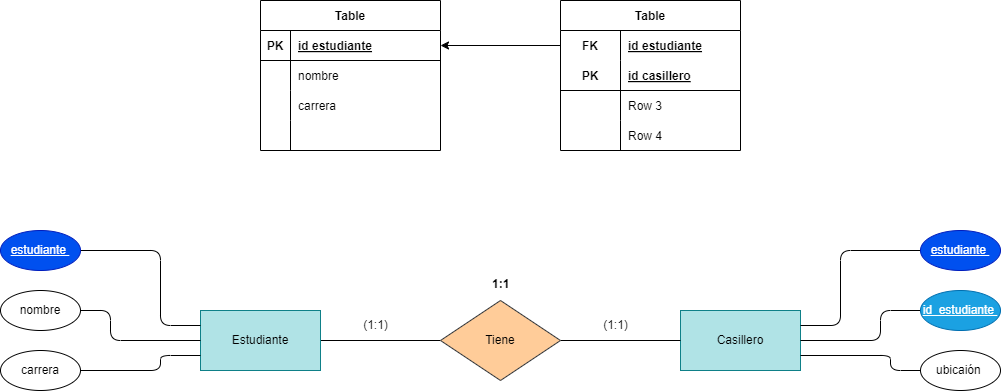

The diagram above was exported from draw.io. Its source (the exported page's mxGraphModel, read from the mxfile embedded in the PNG):
<mxGraphModel dx="1130" dy="779" grid="1" gridSize="10" guides="1" tooltips="1" connect="1" arrows="1" fold="1" page="1" pageScale="1" pageWidth="850" pageHeight="1100" math="0" shadow="0">
  <root>
    <mxCell id="0" />
    <mxCell id="1" parent="0" />
    <mxCell id="34" value="Table" style="shape=table;startSize=30;container=1;collapsible=1;childLayout=tableLayout;fixedRows=1;rowLines=0;fontStyle=1;align=center;resizeLast=1;" vertex="1" parent="1">
      <mxGeometry x="260" y="40" width="180" height="150" as="geometry" />
    </mxCell>
    <mxCell id="35" value="" style="shape=tableRow;horizontal=0;startSize=0;swimlaneHead=0;swimlaneBody=0;fillColor=none;collapsible=0;dropTarget=0;points=[[0,0.5],[1,0.5]];portConstraint=eastwest;top=0;left=0;right=0;bottom=1;" vertex="1" parent="34">
      <mxGeometry y="30" width="180" height="30" as="geometry" />
    </mxCell>
    <mxCell id="36" value="PK" style="shape=partialRectangle;connectable=0;fillColor=none;top=0;left=0;bottom=0;right=0;fontStyle=1;overflow=hidden;" vertex="1" parent="35">
      <mxGeometry width="30" height="30" as="geometry">
        <mxRectangle width="30" height="30" as="alternateBounds" />
      </mxGeometry>
    </mxCell>
    <mxCell id="37" value="id estudiante" style="shape=partialRectangle;connectable=0;fillColor=none;top=0;left=0;bottom=0;right=0;align=left;spacingLeft=6;fontStyle=5;overflow=hidden;" vertex="1" parent="35">
      <mxGeometry x="30" width="150" height="30" as="geometry">
        <mxRectangle width="150" height="30" as="alternateBounds" />
      </mxGeometry>
    </mxCell>
    <mxCell id="38" value="" style="shape=tableRow;horizontal=0;startSize=0;swimlaneHead=0;swimlaneBody=0;fillColor=none;collapsible=0;dropTarget=0;points=[[0,0.5],[1,0.5]];portConstraint=eastwest;top=0;left=0;right=0;bottom=0;" vertex="1" parent="34">
      <mxGeometry y="60" width="180" height="30" as="geometry" />
    </mxCell>
    <mxCell id="39" value="" style="shape=partialRectangle;connectable=0;fillColor=none;top=0;left=0;bottom=0;right=0;editable=1;overflow=hidden;" vertex="1" parent="38">
      <mxGeometry width="30" height="30" as="geometry">
        <mxRectangle width="30" height="30" as="alternateBounds" />
      </mxGeometry>
    </mxCell>
    <mxCell id="40" value="nombre" style="shape=partialRectangle;connectable=0;fillColor=none;top=0;left=0;bottom=0;right=0;align=left;spacingLeft=6;overflow=hidden;" vertex="1" parent="38">
      <mxGeometry x="30" width="150" height="30" as="geometry">
        <mxRectangle width="150" height="30" as="alternateBounds" />
      </mxGeometry>
    </mxCell>
    <mxCell id="41" value="" style="shape=tableRow;horizontal=0;startSize=0;swimlaneHead=0;swimlaneBody=0;fillColor=none;collapsible=0;dropTarget=0;points=[[0,0.5],[1,0.5]];portConstraint=eastwest;top=0;left=0;right=0;bottom=0;" vertex="1" parent="34">
      <mxGeometry y="90" width="180" height="30" as="geometry" />
    </mxCell>
    <mxCell id="42" value="" style="shape=partialRectangle;connectable=0;fillColor=none;top=0;left=0;bottom=0;right=0;editable=1;overflow=hidden;" vertex="1" parent="41">
      <mxGeometry width="30" height="30" as="geometry">
        <mxRectangle width="30" height="30" as="alternateBounds" />
      </mxGeometry>
    </mxCell>
    <mxCell id="43" value="carrera" style="shape=partialRectangle;connectable=0;fillColor=none;top=0;left=0;bottom=0;right=0;align=left;spacingLeft=6;overflow=hidden;" vertex="1" parent="41">
      <mxGeometry x="30" width="150" height="30" as="geometry">
        <mxRectangle width="150" height="30" as="alternateBounds" />
      </mxGeometry>
    </mxCell>
    <mxCell id="44" value="" style="shape=tableRow;horizontal=0;startSize=0;swimlaneHead=0;swimlaneBody=0;fillColor=none;collapsible=0;dropTarget=0;points=[[0,0.5],[1,0.5]];portConstraint=eastwest;top=0;left=0;right=0;bottom=0;" vertex="1" parent="34">
      <mxGeometry y="120" width="180" height="30" as="geometry" />
    </mxCell>
    <mxCell id="45" value="" style="shape=partialRectangle;connectable=0;fillColor=none;top=0;left=0;bottom=0;right=0;editable=1;overflow=hidden;" vertex="1" parent="44">
      <mxGeometry width="30" height="30" as="geometry">
        <mxRectangle width="30" height="30" as="alternateBounds" />
      </mxGeometry>
    </mxCell>
    <mxCell id="46" value="" style="shape=partialRectangle;connectable=0;fillColor=none;top=0;left=0;bottom=0;right=0;align=left;spacingLeft=6;overflow=hidden;" vertex="1" parent="44">
      <mxGeometry x="30" width="150" height="30" as="geometry">
        <mxRectangle width="150" height="30" as="alternateBounds" />
      </mxGeometry>
    </mxCell>
    <mxCell id="47" value="Table" style="shape=table;startSize=30;container=1;collapsible=1;childLayout=tableLayout;fixedRows=1;rowLines=0;fontStyle=1;align=center;resizeLast=1;" vertex="1" parent="1">
      <mxGeometry x="560" y="40" width="180" height="150" as="geometry" />
    </mxCell>
    <mxCell id="48" value="" style="shape=tableRow;horizontal=0;startSize=0;swimlaneHead=0;swimlaneBody=0;fillColor=none;collapsible=0;dropTarget=0;points=[[0,0.5],[1,0.5]];portConstraint=eastwest;top=0;left=0;right=0;bottom=0;" vertex="1" parent="47">
      <mxGeometry y="30" width="180" height="30" as="geometry" />
    </mxCell>
    <mxCell id="49" value="FK" style="shape=partialRectangle;connectable=0;fillColor=none;top=0;left=0;bottom=0;right=0;fontStyle=1;overflow=hidden;" vertex="1" parent="48">
      <mxGeometry width="60" height="30" as="geometry">
        <mxRectangle width="60" height="30" as="alternateBounds" />
      </mxGeometry>
    </mxCell>
    <mxCell id="50" value="id estudiante" style="shape=partialRectangle;connectable=0;fillColor=none;top=0;left=0;bottom=0;right=0;align=left;spacingLeft=6;fontStyle=5;overflow=hidden;" vertex="1" parent="48">
      <mxGeometry x="60" width="120" height="30" as="geometry">
        <mxRectangle width="120" height="30" as="alternateBounds" />
      </mxGeometry>
    </mxCell>
    <mxCell id="51" value="" style="shape=tableRow;horizontal=0;startSize=0;swimlaneHead=0;swimlaneBody=0;fillColor=none;collapsible=0;dropTarget=0;points=[[0,0.5],[1,0.5]];portConstraint=eastwest;top=0;left=0;right=0;bottom=1;" vertex="1" parent="47">
      <mxGeometry y="60" width="180" height="30" as="geometry" />
    </mxCell>
    <mxCell id="52" value="PK" style="shape=partialRectangle;connectable=0;fillColor=none;top=0;left=0;bottom=0;right=0;fontStyle=1;overflow=hidden;" vertex="1" parent="51">
      <mxGeometry width="60" height="30" as="geometry">
        <mxRectangle width="60" height="30" as="alternateBounds" />
      </mxGeometry>
    </mxCell>
    <mxCell id="53" value="id casillero" style="shape=partialRectangle;connectable=0;fillColor=none;top=0;left=0;bottom=0;right=0;align=left;spacingLeft=6;fontStyle=5;overflow=hidden;" vertex="1" parent="51">
      <mxGeometry x="60" width="120" height="30" as="geometry">
        <mxRectangle width="120" height="30" as="alternateBounds" />
      </mxGeometry>
    </mxCell>
    <mxCell id="54" value="" style="shape=tableRow;horizontal=0;startSize=0;swimlaneHead=0;swimlaneBody=0;fillColor=none;collapsible=0;dropTarget=0;points=[[0,0.5],[1,0.5]];portConstraint=eastwest;top=0;left=0;right=0;bottom=0;" vertex="1" parent="47">
      <mxGeometry y="90" width="180" height="30" as="geometry" />
    </mxCell>
    <mxCell id="55" value="" style="shape=partialRectangle;connectable=0;fillColor=none;top=0;left=0;bottom=0;right=0;editable=1;overflow=hidden;" vertex="1" parent="54">
      <mxGeometry width="60" height="30" as="geometry">
        <mxRectangle width="60" height="30" as="alternateBounds" />
      </mxGeometry>
    </mxCell>
    <mxCell id="56" value="Row 3" style="shape=partialRectangle;connectable=0;fillColor=none;top=0;left=0;bottom=0;right=0;align=left;spacingLeft=6;overflow=hidden;" vertex="1" parent="54">
      <mxGeometry x="60" width="120" height="30" as="geometry">
        <mxRectangle width="120" height="30" as="alternateBounds" />
      </mxGeometry>
    </mxCell>
    <mxCell id="57" value="" style="shape=tableRow;horizontal=0;startSize=0;swimlaneHead=0;swimlaneBody=0;fillColor=none;collapsible=0;dropTarget=0;points=[[0,0.5],[1,0.5]];portConstraint=eastwest;top=0;left=0;right=0;bottom=0;" vertex="1" parent="47">
      <mxGeometry y="120" width="180" height="30" as="geometry" />
    </mxCell>
    <mxCell id="58" value="" style="shape=partialRectangle;connectable=0;fillColor=none;top=0;left=0;bottom=0;right=0;editable=1;overflow=hidden;" vertex="1" parent="57">
      <mxGeometry width="60" height="30" as="geometry">
        <mxRectangle width="60" height="30" as="alternateBounds" />
      </mxGeometry>
    </mxCell>
    <mxCell id="59" value="Row 4" style="shape=partialRectangle;connectable=0;fillColor=none;top=0;left=0;bottom=0;right=0;align=left;spacingLeft=6;overflow=hidden;" vertex="1" parent="57">
      <mxGeometry x="60" width="120" height="30" as="geometry">
        <mxRectangle width="120" height="30" as="alternateBounds" />
      </mxGeometry>
    </mxCell>
    <mxCell id="60" style="edgeStyle=none;html=1;entryX=1;entryY=0.5;entryDx=0;entryDy=0;" edge="1" parent="1" source="48" target="35">
      <mxGeometry relative="1" as="geometry" />
    </mxCell>
    <mxCell id="61" style="edgeStyle=none;html=1;strokeWidth=1;endArrow=none;endFill=0;" edge="1" parent="1" source="62" target="65">
      <mxGeometry relative="1" as="geometry" />
    </mxCell>
    <mxCell id="62" value="Estudiante" style="rounded=0;whiteSpace=wrap;html=1;fillColor=#b0e3e6;strokeColor=#0e8088;" vertex="1" parent="1">
      <mxGeometry x="200" y="350" width="120" height="60" as="geometry" />
    </mxCell>
    <mxCell id="63" value="Casillero" style="rounded=0;whiteSpace=wrap;html=1;fillColor=#b0e3e6;strokeColor=#0e8088;" vertex="1" parent="1">
      <mxGeometry x="680" y="350" width="120" height="60" as="geometry" />
    </mxCell>
    <mxCell id="64" style="edgeStyle=none;html=1;strokeWidth=1;endArrow=none;endFill=0;" edge="1" parent="1" source="65" target="63">
      <mxGeometry relative="1" as="geometry" />
    </mxCell>
    <mxCell id="65" value="Tiene" style="rhombus;whiteSpace=wrap;html=1;fillColor=#ffcc99;strokeColor=#36393d;" vertex="1" parent="1">
      <mxGeometry x="440" y="340" width="120" height="80" as="geometry" />
    </mxCell>
    <mxCell id="66" style="edgeStyle=none;html=1;entryX=0;entryY=0.25;entryDx=0;entryDy=0;strokeWidth=1;endArrow=none;endFill=0;" edge="1" parent="1" source="67" target="62">
      <mxGeometry relative="1" as="geometry">
        <Array as="points">
          <mxPoint x="160" y="290" />
          <mxPoint x="160" y="365" />
        </Array>
      </mxGeometry>
    </mxCell>
    <mxCell id="67" value="&lt;u&gt;estudiante&amp;nbsp;&lt;/u&gt;" style="ellipse;whiteSpace=wrap;html=1;fillColor=#0050ef;fontColor=#ffffff;strokeColor=#001DBC;" vertex="1" parent="1">
      <mxGeometry y="270" width="80" height="40" as="geometry" />
    </mxCell>
    <mxCell id="68" style="edgeStyle=none;html=1;entryX=0;entryY=0.5;entryDx=0;entryDy=0;strokeWidth=1;endArrow=none;endFill=0;" edge="1" parent="1" source="69" target="62">
      <mxGeometry relative="1" as="geometry">
        <Array as="points">
          <mxPoint x="110" y="350" />
          <mxPoint x="110" y="380" />
        </Array>
      </mxGeometry>
    </mxCell>
    <mxCell id="69" value="nombre" style="ellipse;whiteSpace=wrap;html=1;" vertex="1" parent="1">
      <mxGeometry y="330" width="80" height="40" as="geometry" />
    </mxCell>
    <mxCell id="70" style="edgeStyle=none;html=1;entryX=0;entryY=0.75;entryDx=0;entryDy=0;strokeWidth=1;endArrow=none;endFill=0;" edge="1" parent="1" source="71" target="62">
      <mxGeometry relative="1" as="geometry">
        <Array as="points">
          <mxPoint x="160" y="410" />
          <mxPoint x="160" y="395" />
        </Array>
      </mxGeometry>
    </mxCell>
    <mxCell id="71" value="carrera" style="ellipse;whiteSpace=wrap;html=1;" vertex="1" parent="1">
      <mxGeometry y="390" width="80" height="40" as="geometry" />
    </mxCell>
    <mxCell id="72" style="edgeStyle=none;html=1;entryX=1;entryY=0.25;entryDx=0;entryDy=0;strokeWidth=1;endArrow=none;endFill=0;" edge="1" parent="1" source="73" target="63">
      <mxGeometry relative="1" as="geometry">
        <Array as="points">
          <mxPoint x="840" y="290" />
          <mxPoint x="840" y="365" />
        </Array>
      </mxGeometry>
    </mxCell>
    <mxCell id="73" value="&lt;u&gt;estudiante&amp;nbsp;&lt;/u&gt;" style="ellipse;whiteSpace=wrap;html=1;fillColor=#0050ef;fontColor=#ffffff;strokeColor=#001DBC;" vertex="1" parent="1">
      <mxGeometry x="920" y="270" width="80" height="40" as="geometry" />
    </mxCell>
    <mxCell id="74" style="edgeStyle=none;html=1;entryX=1;entryY=0.75;entryDx=0;entryDy=0;strokeWidth=1;endArrow=none;endFill=0;" edge="1" parent="1" source="75" target="63">
      <mxGeometry relative="1" as="geometry">
        <Array as="points">
          <mxPoint x="890" y="410" />
          <mxPoint x="890" y="395" />
        </Array>
      </mxGeometry>
    </mxCell>
    <mxCell id="75" value="ubicaión&amp;nbsp;" style="ellipse;whiteSpace=wrap;html=1;" vertex="1" parent="1">
      <mxGeometry x="920" y="390" width="80" height="40" as="geometry" />
    </mxCell>
    <mxCell id="76" style="edgeStyle=none;html=1;entryX=1;entryY=0.5;entryDx=0;entryDy=0;strokeWidth=1;endArrow=none;endFill=0;" edge="1" parent="1" source="77" target="63">
      <mxGeometry relative="1" as="geometry">
        <Array as="points">
          <mxPoint x="880" y="350" />
          <mxPoint x="880" y="380" />
        </Array>
      </mxGeometry>
    </mxCell>
    <mxCell id="77" value="&lt;u&gt;id_estudiante&amp;nbsp;&lt;/u&gt;" style="ellipse;whiteSpace=wrap;html=1;fillColor=#1ba1e2;fontColor=#ffffff;strokeColor=#006EAF;" vertex="1" parent="1">
      <mxGeometry x="920" y="330" width="80" height="40" as="geometry" />
    </mxCell>
    <mxCell id="78" value="&lt;strong&gt;1:1&lt;/strong&gt;" style="text;whiteSpace=wrap;html=1;" vertex="1" parent="1">
      <mxGeometry x="490" y="310" width="50" height="40" as="geometry" />
    </mxCell>
    <mxCell id="79" value="(1:1)" style="text;html=1;align=center;verticalAlign=middle;resizable=0;points=[];autosize=1;strokeColor=none;fillColor=none;" vertex="1" parent="1">
      <mxGeometry x="350" y="350" width="50" height="30" as="geometry" />
    </mxCell>
    <mxCell id="80" value="(1:1)" style="text;html=1;align=center;verticalAlign=middle;resizable=0;points=[];autosize=1;strokeColor=none;fillColor=none;" vertex="1" parent="1">
      <mxGeometry x="590" y="350" width="50" height="30" as="geometry" />
    </mxCell>
  </root>
</mxGraphModel>